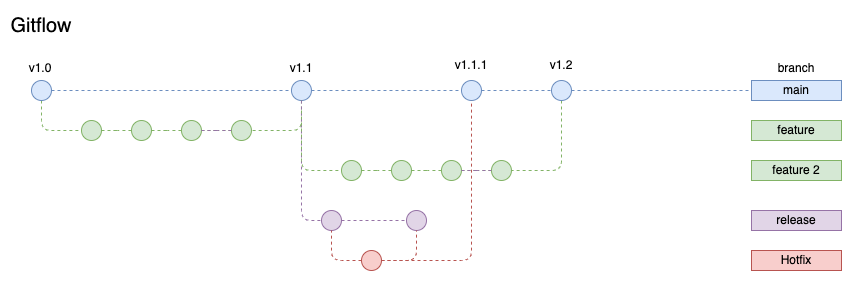

The diagram above was exported from draw.io. Its source (the exported page's mxGraphModel, read from the mxfile embedded in the PNG):
<mxGraphModel dx="1426" dy="905" grid="1" gridSize="10" guides="1" tooltips="1" connect="1" arrows="1" fold="1" page="1" pageScale="1" pageWidth="1100" pageHeight="850" math="0" shadow="0">
  <root>
    <mxCell id="0" />
    <mxCell id="1" parent="0" />
    <mxCell id="3" value="" style="endArrow=none;dashed=1;html=1;fillColor=#dae8fc;strokeColor=#6c8ebf;startArrow=none;" parent="1" source="mpvO4tNoa41JIgeGJKav-207" target="7" edge="1">
      <mxGeometry width="50" height="50" relative="1" as="geometry">
        <mxPoint x="81" y="180" as="sourcePoint" />
        <mxPoint x="761" y="180" as="targetPoint" />
      </mxGeometry>
    </mxCell>
    <mxCell id="22" style="edgeStyle=orthogonalEdgeStyle;rounded=1;orthogonalLoop=1;jettySize=auto;html=1;dashed=1;endArrow=none;endFill=0;fillColor=#d5e8d4;strokeColor=#82b366;" parent="1" source="4" target="21" edge="1">
      <mxGeometry relative="1" as="geometry">
        <Array as="points">
          <mxPoint x="81" y="220" />
        </Array>
      </mxGeometry>
    </mxCell>
    <mxCell id="4" value="" style="ellipse;whiteSpace=wrap;html=1;aspect=fixed;fillColor=#dae8fc;strokeColor=#6c8ebf;fontStyle=1;labelPosition=center;verticalLabelPosition=top;align=center;verticalAlign=bottom;fontColor=#0066CC;" parent="1" vertex="1">
      <mxGeometry x="71" y="170" width="20" height="20" as="geometry" />
    </mxCell>
    <mxCell id="7" value="main" style="text;html=1;strokeColor=#6c8ebf;fillColor=#dae8fc;align=center;verticalAlign=middle;whiteSpace=wrap;rounded=0;" parent="1" vertex="1">
      <mxGeometry x="791" y="170" width="90" height="20" as="geometry" />
    </mxCell>
    <mxCell id="12" value="" style="ellipse;whiteSpace=wrap;html=1;aspect=fixed;fillColor=#dae8fc;strokeColor=#6c8ebf;fontStyle=1;labelPosition=center;verticalLabelPosition=top;align=center;verticalAlign=bottom;fontColor=#0066CC;" parent="1" vertex="1">
      <mxGeometry x="501" y="170" width="20" height="20" as="geometry" />
    </mxCell>
    <mxCell id="13" value="" style="endArrow=none;dashed=1;html=1;fillColor=#dae8fc;strokeColor=#6c8ebf;" parent="1" source="6" target="12" edge="1">
      <mxGeometry width="50" height="50" relative="1" as="geometry">
        <mxPoint x="91" y="180" as="sourcePoint" />
        <mxPoint x="741" y="180" as="targetPoint" />
      </mxGeometry>
    </mxCell>
    <mxCell id="21" value="" style="ellipse;whiteSpace=wrap;html=1;aspect=fixed;fillColor=#d5e8d4;strokeColor=#82b366;" parent="1" vertex="1">
      <mxGeometry x="121" y="210" width="20" height="20" as="geometry" />
    </mxCell>
    <mxCell id="24" value="feature" style="text;html=1;strokeColor=#82b366;fillColor=#d5e8d4;align=center;verticalAlign=middle;whiteSpace=wrap;rounded=0;" parent="1" vertex="1">
      <mxGeometry x="791" y="210" width="90" height="20" as="geometry" />
    </mxCell>
    <mxCell id="25" value="" style="ellipse;whiteSpace=wrap;html=1;aspect=fixed;fillColor=#d5e8d4;strokeColor=#82b366;" parent="1" vertex="1">
      <mxGeometry x="171" y="210" width="20" height="20" as="geometry" />
    </mxCell>
    <mxCell id="26" style="edgeStyle=orthogonalEdgeStyle;rounded=1;orthogonalLoop=1;jettySize=auto;html=1;dashed=1;endArrow=none;endFill=0;fillColor=#d5e8d4;strokeColor=#82b366;" parent="1" source="21" target="25" edge="1">
      <mxGeometry relative="1" as="geometry">
        <mxPoint x="721" y="220" as="targetPoint" />
        <mxPoint x="151" y="220" as="sourcePoint" />
      </mxGeometry>
    </mxCell>
    <mxCell id="27" value="" style="ellipse;whiteSpace=wrap;html=1;aspect=fixed;fillColor=#d5e8d4;strokeColor=#82b366;" parent="1" vertex="1">
      <mxGeometry x="220.97000000000003" y="210" width="20" height="20" as="geometry" />
    </mxCell>
    <mxCell id="28" style="edgeStyle=orthogonalEdgeStyle;rounded=1;orthogonalLoop=1;jettySize=auto;html=1;dashed=1;endArrow=none;endFill=0;fillColor=#d5e8d4;strokeColor=#82b366;" parent="1" source="25" target="27" edge="1">
      <mxGeometry relative="1" as="geometry">
        <mxPoint x="721" y="220" as="targetPoint" />
        <mxPoint x="281" y="220" as="sourcePoint" />
      </mxGeometry>
    </mxCell>
    <mxCell id="6" value="" style="ellipse;whiteSpace=wrap;html=1;aspect=fixed;fillColor=#dae8fc;strokeColor=#6c8ebf;fontStyle=1;labelPosition=center;verticalLabelPosition=top;align=center;verticalAlign=bottom;fontColor=#0066CC;" parent="1" vertex="1">
      <mxGeometry x="330.97" y="170" width="20" height="20" as="geometry" />
    </mxCell>
    <mxCell id="35" value="" style="endArrow=none;dashed=1;html=1;fillColor=#dae8fc;strokeColor=#6c8ebf;" parent="1" source="4" target="6" edge="1">
      <mxGeometry width="50" height="50" relative="1" as="geometry">
        <mxPoint x="90.9999999999917" y="180" as="sourcePoint" />
        <mxPoint x="731" y="180" as="targetPoint" />
        <Array as="points" />
      </mxGeometry>
    </mxCell>
    <mxCell id="52" value="" style="ellipse;whiteSpace=wrap;html=1;aspect=fixed;fontSize=10;fillColor=#e1d5e7;strokeColor=#9673a6;" parent="1" vertex="1">
      <mxGeometry x="361" y="300" width="20" height="20" as="geometry" />
    </mxCell>
    <mxCell id="85" value="release" style="text;html=1;strokeColor=#9673a6;fillColor=#e1d5e7;align=center;verticalAlign=middle;whiteSpace=wrap;rounded=0;" parent="1" vertex="1">
      <mxGeometry x="791" y="300" width="90" height="20" as="geometry" />
    </mxCell>
    <mxCell id="157" style="edgeStyle=orthogonalEdgeStyle;rounded=1;orthogonalLoop=1;jettySize=auto;html=1;dashed=1;endArrow=none;endFill=0;fontSize=12;fontColor=#FFB570;entryX=0.5;entryY=1;entryDx=0;entryDy=0;fillColor=#f8cecc;strokeColor=#b85450;" parent="1" source="91" target="52" edge="1">
      <mxGeometry relative="1" as="geometry">
        <Array as="points">
          <mxPoint x="371" y="350" />
        </Array>
        <mxPoint x="386.9700000000191" y="410" as="targetPoint" />
      </mxGeometry>
    </mxCell>
    <mxCell id="91" value="" style="ellipse;whiteSpace=wrap;html=1;aspect=fixed;fontSize=10;fillColor=#f8cecc;strokeColor=#b85450;" parent="1" vertex="1">
      <mxGeometry x="401" y="340" width="20" height="20" as="geometry" />
    </mxCell>
    <mxCell id="102" value="Hotfix" style="text;html=1;strokeColor=#b85450;fillColor=#f8cecc;align=center;verticalAlign=middle;whiteSpace=wrap;rounded=0;" parent="1" vertex="1">
      <mxGeometry x="791" y="340" width="90" height="20" as="geometry" />
    </mxCell>
    <mxCell id="mpvO4tNoa41JIgeGJKav-179" value="" style="edgeStyle=orthogonalEdgeStyle;rounded=1;orthogonalLoop=1;jettySize=auto;html=1;dashed=1;endArrow=none;endFill=0;fillColor=#d5e8d4;strokeColor=#82b366;" edge="1" parent="1" source="27" target="92">
      <mxGeometry relative="1" as="geometry">
        <mxPoint x="430.97" y="220" as="targetPoint" />
        <mxPoint x="251.97000000000003" y="220" as="sourcePoint" />
      </mxGeometry>
    </mxCell>
    <mxCell id="92" value="" style="ellipse;whiteSpace=wrap;html=1;aspect=fixed;fontSize=10;fillColor=#d5e8d4;strokeColor=#82b366;" parent="1" vertex="1">
      <mxGeometry x="270.97" y="210" width="20" height="20" as="geometry" />
    </mxCell>
    <mxCell id="mpvO4tNoa41JIgeGJKav-182" value="" style="edgeStyle=orthogonalEdgeStyle;rounded=1;orthogonalLoop=1;jettySize=auto;html=1;dashed=1;endArrow=none;endFill=0;fontSize=12;fontColor=#FFB570;fillColor=#e1d5e7;strokeColor=#9673a6;entryX=0;entryY=0.5;entryDx=0;entryDy=0;" edge="1" parent="1" source="27" target="92">
      <mxGeometry relative="1" as="geometry">
        <Array as="points" />
        <mxPoint x="240.97000000000003" y="220" as="sourcePoint" />
        <mxPoint x="330.9700000000191" y="350" as="targetPoint" />
      </mxGeometry>
    </mxCell>
    <mxCell id="mpvO4tNoa41JIgeGJKav-183" style="edgeStyle=orthogonalEdgeStyle;rounded=1;orthogonalLoop=1;jettySize=auto;html=1;dashed=1;endArrow=none;endFill=0;fillColor=#d5e8d4;strokeColor=#82b366;exitX=0.5;exitY=1;exitDx=0;exitDy=0;entryX=1;entryY=0.5;entryDx=0;entryDy=0;" edge="1" parent="1" source="6" target="92">
      <mxGeometry relative="1" as="geometry">
        <Array as="points">
          <mxPoint x="341" y="220" />
        </Array>
        <mxPoint x="313" y="190" as="sourcePoint" />
        <mxPoint x="353" y="220" as="targetPoint" />
      </mxGeometry>
    </mxCell>
    <mxCell id="mpvO4tNoa41JIgeGJKav-184" style="edgeStyle=orthogonalEdgeStyle;rounded=1;orthogonalLoop=1;jettySize=auto;html=1;dashed=1;endArrow=none;endFill=0;fontSize=10;fontColor=#FFB570;fillColor=#e1d5e7;strokeColor=#9673a6;entryX=0;entryY=0.5;entryDx=0;entryDy=0;exitX=0.5;exitY=1;exitDx=0;exitDy=0;" edge="1" parent="1" source="6" target="52">
      <mxGeometry relative="1" as="geometry">
        <mxPoint x="141.00000000000003" y="300" as="sourcePoint" />
        <mxPoint x="331.03" y="230" as="targetPoint" />
      </mxGeometry>
    </mxCell>
    <mxCell id="mpvO4tNoa41JIgeGJKav-186" value="v1.0" style="text;html=1;strokeColor=none;fillColor=none;align=center;verticalAlign=middle;whiteSpace=wrap;rounded=0;" vertex="1" parent="1">
      <mxGeometry x="50" y="143" width="60" height="30" as="geometry" />
    </mxCell>
    <mxCell id="mpvO4tNoa41JIgeGJKav-187" value="v1.1" style="text;html=1;strokeColor=none;fillColor=none;align=center;verticalAlign=middle;whiteSpace=wrap;rounded=0;" vertex="1" parent="1">
      <mxGeometry x="310.97" y="143" width="60" height="30" as="geometry" />
    </mxCell>
    <mxCell id="mpvO4tNoa41JIgeGJKav-190" value="" style="ellipse;whiteSpace=wrap;html=1;aspect=fixed;fontSize=10;fillColor=#e1d5e7;strokeColor=#9673a6;" vertex="1" parent="1">
      <mxGeometry x="446" y="300" width="20" height="20" as="geometry" />
    </mxCell>
    <mxCell id="mpvO4tNoa41JIgeGJKav-192" style="edgeStyle=orthogonalEdgeStyle;rounded=1;orthogonalLoop=1;jettySize=auto;html=1;dashed=1;endArrow=none;endFill=0;fontSize=10;fontColor=#FFB570;fillColor=#e1d5e7;strokeColor=#9673a6;entryX=0;entryY=0.5;entryDx=0;entryDy=0;exitX=0.5;exitY=1;exitDx=0;exitDy=0;" edge="1" parent="1" target="mpvO4tNoa41JIgeGJKav-190">
      <mxGeometry relative="1" as="geometry">
        <mxPoint x="381" y="310" as="sourcePoint" />
        <mxPoint x="401.03" y="370" as="targetPoint" />
      </mxGeometry>
    </mxCell>
    <mxCell id="mpvO4tNoa41JIgeGJKav-193" style="edgeStyle=orthogonalEdgeStyle;rounded=1;orthogonalLoop=1;jettySize=auto;html=1;dashed=1;endArrow=none;endFill=0;fontSize=12;fontColor=#FFB570;entryX=0.5;entryY=1;entryDx=0;entryDy=0;fillColor=#f8cecc;strokeColor=#b85450;exitX=1;exitY=0.5;exitDx=0;exitDy=0;" edge="1" parent="1" source="91" target="mpvO4tNoa41JIgeGJKav-190">
      <mxGeometry relative="1" as="geometry">
        <Array as="points">
          <mxPoint x="456" y="350" />
        </Array>
        <mxPoint x="466" y="380" as="sourcePoint" />
        <mxPoint x="446" y="330" as="targetPoint" />
      </mxGeometry>
    </mxCell>
    <mxCell id="mpvO4tNoa41JIgeGJKav-194" style="edgeStyle=orthogonalEdgeStyle;rounded=1;orthogonalLoop=1;jettySize=auto;html=1;dashed=1;endArrow=none;endFill=0;fontSize=12;fontColor=#FFB570;fillColor=#f8cecc;strokeColor=#b85450;exitX=1;exitY=0.5;exitDx=0;exitDy=0;entryX=0.5;entryY=1;entryDx=0;entryDy=0;" edge="1" parent="1" source="91" target="12">
      <mxGeometry relative="1" as="geometry">
        <Array as="points">
          <mxPoint x="511" y="350" />
        </Array>
        <mxPoint x="431" y="320" as="sourcePoint" />
        <mxPoint x="531" y="240" as="targetPoint" />
      </mxGeometry>
    </mxCell>
    <mxCell id="mpvO4tNoa41JIgeGJKav-195" value="v1.1.1" style="text;html=1;strokeColor=none;fillColor=none;align=center;verticalAlign=middle;whiteSpace=wrap;rounded=0;" vertex="1" parent="1">
      <mxGeometry x="481" y="140" width="60" height="30" as="geometry" />
    </mxCell>
    <mxCell id="mpvO4tNoa41JIgeGJKav-196" value="" style="ellipse;whiteSpace=wrap;html=1;aspect=fixed;fillColor=#d5e8d4;strokeColor=#82b366;" vertex="1" parent="1">
      <mxGeometry x="381" y="250" width="20" height="20" as="geometry" />
    </mxCell>
    <mxCell id="mpvO4tNoa41JIgeGJKav-197" value="" style="ellipse;whiteSpace=wrap;html=1;aspect=fixed;fillColor=#d5e8d4;strokeColor=#82b366;" vertex="1" parent="1">
      <mxGeometry x="431" y="250" width="20" height="20" as="geometry" />
    </mxCell>
    <mxCell id="mpvO4tNoa41JIgeGJKav-198" style="edgeStyle=orthogonalEdgeStyle;rounded=1;orthogonalLoop=1;jettySize=auto;html=1;dashed=1;endArrow=none;endFill=0;fillColor=#d5e8d4;strokeColor=#82b366;" edge="1" parent="1" source="mpvO4tNoa41JIgeGJKav-196" target="mpvO4tNoa41JIgeGJKav-197">
      <mxGeometry relative="1" as="geometry">
        <mxPoint x="981" y="260" as="targetPoint" />
        <mxPoint x="411" y="260" as="sourcePoint" />
      </mxGeometry>
    </mxCell>
    <mxCell id="mpvO4tNoa41JIgeGJKav-199" value="" style="ellipse;whiteSpace=wrap;html=1;aspect=fixed;fillColor=#d5e8d4;strokeColor=#82b366;" vertex="1" parent="1">
      <mxGeometry x="480.97" y="250" width="20" height="20" as="geometry" />
    </mxCell>
    <mxCell id="mpvO4tNoa41JIgeGJKav-200" style="edgeStyle=orthogonalEdgeStyle;rounded=1;orthogonalLoop=1;jettySize=auto;html=1;dashed=1;endArrow=none;endFill=0;fillColor=#d5e8d4;strokeColor=#82b366;" edge="1" parent="1" source="mpvO4tNoa41JIgeGJKav-197" target="mpvO4tNoa41JIgeGJKav-199">
      <mxGeometry relative="1" as="geometry">
        <mxPoint x="981" y="260" as="targetPoint" />
        <mxPoint x="541" y="260" as="sourcePoint" />
      </mxGeometry>
    </mxCell>
    <mxCell id="mpvO4tNoa41JIgeGJKav-201" value="" style="edgeStyle=orthogonalEdgeStyle;rounded=1;orthogonalLoop=1;jettySize=auto;html=1;dashed=1;endArrow=none;endFill=0;fillColor=#d5e8d4;strokeColor=#82b366;" edge="1" parent="1" source="mpvO4tNoa41JIgeGJKav-199" target="mpvO4tNoa41JIgeGJKav-202">
      <mxGeometry relative="1" as="geometry">
        <mxPoint x="690.97" y="260" as="targetPoint" />
        <mxPoint x="511.97" y="260" as="sourcePoint" />
      </mxGeometry>
    </mxCell>
    <mxCell id="mpvO4tNoa41JIgeGJKav-202" value="" style="ellipse;whiteSpace=wrap;html=1;aspect=fixed;fontSize=10;fillColor=#d5e8d4;strokeColor=#82b366;" vertex="1" parent="1">
      <mxGeometry x="530.97" y="250" width="20" height="20" as="geometry" />
    </mxCell>
    <mxCell id="mpvO4tNoa41JIgeGJKav-203" value="" style="edgeStyle=orthogonalEdgeStyle;rounded=1;orthogonalLoop=1;jettySize=auto;html=1;dashed=1;endArrow=none;endFill=0;fontSize=12;fontColor=#FFB570;fillColor=#e1d5e7;strokeColor=#9673a6;entryX=0;entryY=0.5;entryDx=0;entryDy=0;" edge="1" parent="1" source="mpvO4tNoa41JIgeGJKav-199" target="mpvO4tNoa41JIgeGJKav-202">
      <mxGeometry relative="1" as="geometry">
        <Array as="points" />
        <mxPoint x="500.97" y="260" as="sourcePoint" />
        <mxPoint x="590.9700000000191" y="390" as="targetPoint" />
      </mxGeometry>
    </mxCell>
    <mxCell id="mpvO4tNoa41JIgeGJKav-204" style="edgeStyle=orthogonalEdgeStyle;rounded=1;orthogonalLoop=1;jettySize=auto;html=1;dashed=1;endArrow=none;endFill=0;fillColor=#d5e8d4;strokeColor=#82b366;" edge="1" parent="1">
      <mxGeometry relative="1" as="geometry">
        <Array as="points">
          <mxPoint x="341" y="260" />
          <mxPoint x="381" y="260" />
        </Array>
        <mxPoint x="341" y="200" as="sourcePoint" />
        <mxPoint x="381" y="260" as="targetPoint" />
      </mxGeometry>
    </mxCell>
    <mxCell id="mpvO4tNoa41JIgeGJKav-205" value="feature 2" style="text;html=1;strokeColor=#82b366;fillColor=#d5e8d4;align=center;verticalAlign=middle;whiteSpace=wrap;rounded=0;" vertex="1" parent="1">
      <mxGeometry x="791" y="250" width="90" height="20" as="geometry" />
    </mxCell>
    <mxCell id="mpvO4tNoa41JIgeGJKav-206" style="edgeStyle=orthogonalEdgeStyle;rounded=1;orthogonalLoop=1;jettySize=auto;html=1;dashed=1;endArrow=none;endFill=0;fillColor=#d5e8d4;strokeColor=#82b366;exitX=0.5;exitY=1;exitDx=0;exitDy=0;entryX=1;entryY=0.5;entryDx=0;entryDy=0;" edge="1" parent="1" source="mpvO4tNoa41JIgeGJKav-207">
      <mxGeometry relative="1" as="geometry">
        <Array as="points">
          <mxPoint x="601" y="260" />
        </Array>
        <mxPoint x="600.97" y="230" as="sourcePoint" />
        <mxPoint x="550.9699999999807" y="260" as="targetPoint" />
      </mxGeometry>
    </mxCell>
    <mxCell id="mpvO4tNoa41JIgeGJKav-207" value="" style="ellipse;whiteSpace=wrap;html=1;aspect=fixed;fillColor=#dae8fc;strokeColor=#6c8ebf;fontStyle=1;labelPosition=center;verticalLabelPosition=top;align=center;verticalAlign=bottom;fontColor=#0066CC;" vertex="1" parent="1">
      <mxGeometry x="591" y="170" width="20" height="20" as="geometry" />
    </mxCell>
    <mxCell id="mpvO4tNoa41JIgeGJKav-208" value="" style="endArrow=none;dashed=1;html=1;fillColor=#dae8fc;strokeColor=#6c8ebf;" edge="1" parent="1" source="12" target="mpvO4tNoa41JIgeGJKav-207">
      <mxGeometry width="50" height="50" relative="1" as="geometry">
        <mxPoint x="521" y="180" as="sourcePoint" />
        <mxPoint x="791" y="180" as="targetPoint" />
      </mxGeometry>
    </mxCell>
    <mxCell id="mpvO4tNoa41JIgeGJKav-209" value="v1.2" style="text;html=1;strokeColor=none;fillColor=none;align=center;verticalAlign=middle;whiteSpace=wrap;rounded=0;" vertex="1" parent="1">
      <mxGeometry x="571" y="140" width="60" height="30" as="geometry" />
    </mxCell>
    <mxCell id="yUqoG3kSTbyL5I795NCc-157" value="&lt;font style=&quot;font-size: 20px;&quot;&gt;Gitflow&lt;/font&gt;" style="text;html=1;strokeColor=none;fillColor=none;align=center;verticalAlign=middle;whiteSpace=wrap;rounded=0;" vertex="1" parent="1">
      <mxGeometry x="51" y="100" width="60" height="30" as="geometry" />
    </mxCell>
    <mxCell id="Mrdz35b26xGM__6JeWA9-157" value="&lt;font style=&quot;font-size: 12px;&quot;&gt;branch&lt;/font&gt;" style="text;html=1;strokeColor=none;fillColor=none;align=center;verticalAlign=middle;whiteSpace=wrap;rounded=0;fontSize=20;" vertex="1" parent="1">
      <mxGeometry x="806" y="140" width="60" height="30" as="geometry" />
    </mxCell>
  </root>
</mxGraphModel>